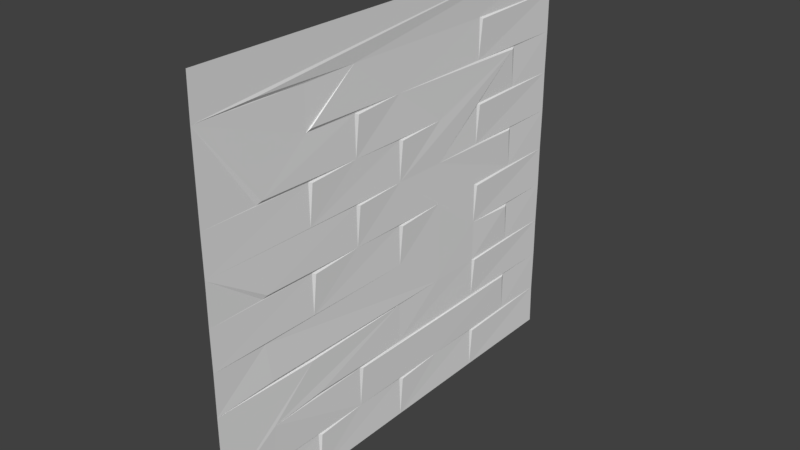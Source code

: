 # Source: ancientbricks001.blend  (saved by Blender 2.79.0; exported with 4.5.12 LTS)
import bpy
from mathutils import Matrix  # noqa: F401  (used for matrix-valued properties, if any)

bpy.ops.wm.read_factory_settings(use_empty=True)
scene = bpy.context.scene
scene.name = 'Scene'

# ---- collections
col_collection_1 = bpy.data.collections.new('Collection 1'); scene.collection.children.link(col_collection_1)

# ---- world
world_world = bpy.data.worlds.new('World'); scene.world = world_world
world_world.color = (0.05088, 0.05088, 0.05088)
world_world.use_sun_shadow = False
world_world.sun_shadow_jitter_overblur = 0.0
world_world.cycles.sampling_method = 'MANUAL'

# ---- meshes
me_plane = bpy.data.meshes.new('Plane')
me_plane.from_pydata([(-1.0, -1.0, 0.0), (1.0, -1.0, 0.0), (-1.0, 1.0, 0.0), (1.0, 1.0, 0.0), (0.8, 1.0, -0.00347), (0.8, -1.0, -0.00347), (0.5955, 1.0, -0.002469), (0.5955, -1.0, -0.002469), (0.3996, 1.0, -0.003452), (0.3996, -1.0, -0.003452), (0.196, 1.0, -0.002212), (0.196, -1.0, -0.002212), (-6.633e-12, 1.0, -0.003572), (-4.164e-10, -1.0, -0.003572), (-0.204, 1.0, -0.002241), (-0.204, -1.0, -0.002241), (-0.4001, 1.0, -0.003544), (-0.4001, -1.0, -0.003544), (-0.6047, 1.0, -0.002388), (-0.6047, -1.0, -0.002388), (-0.8, 1.0, -0.003645), (-0.8, -1.0, -0.003645), (0.8032, -0.4996, -0.007633), (0.003802, -0.4998, -0.007627), (-0.3966, -0.4996, -0.007537), (-0.7958, -0.4996, -0.007551), (0.6014, 0.7509, -0.006761), (0.2032, 0.7509, -0.007087), (-0.1976, 0.7509, -0.006987), (-0.5971, 0.7509, -0.006985), (0.8098, 0.5125, 1.698e-09), (0.4075, 0.5125, 1.217e-09), (0.01155, 0.5125, 1.611e-09), (-0.39, 0.5125, 1.066e-09), (-0.7875, 0.5125, 4.768e-10), (1.0, 0.4996, -0.001885), (0.803, 0.4991, -0.006794), (0.606, 0.7352, 1.234e-09), (0.5982, 0.4998, -0.005894), (0.4025, 0.4991, -0.006571), (0.2116, 0.7352, 1.347e-09), (0.1994, 0.4998, -0.005877), (0.003503, 0.4991, -0.006817), (-0.1912, 0.7352, 2.131e-09), (-0.201, 0.4998, -0.005882), (-0.3968, 0.4991, -0.006728), (-0.5891, 0.7352, 1.655e-09), (-0.6012, 0.4998, -0.005888), (-0.7961, 0.4993, -0.0068), (-1.0, 0.7508, -0.001935), (0.7993, 0.7504, -0.005884), (0.3987, 0.7504, -0.005899), (-0.0007467, 0.7504, -0.005888), (-0.4009, 0.7504, -0.005899), (-0.801, 0.7504, -0.005896), (-1.0, 0.25, -0.0045), (-0.8147, 0.2672, -1.981e-05), (0.7991, 0.25, -0.004673), (0.6019, 0.25, -0.006321), (0.3986, 0.25, -0.00472), (0.2037, 0.25, -0.006705), (-0.001062, 0.25, -0.00471), (-0.1972, 0.25, -0.006575), (-0.4012, 0.25, -0.004721), (-0.5965, 0.25, -0.006601), (-0.8012, 0.2493, -0.006267), (-1.0, -0.2494, -0.002133), (0.8098, 0.015, 1.699e-09), (0.5858, 0.01714, -1.972e-05), (0.01155, 0.015, 1.608e-09), (-0.39, 0.015, 1.166e-09), (-0.6136, 0.01714, -1.974e-05), (1.0, 0.001191, -0.002149), (0.8033, -0.0004584, -0.006951), (0.598, -0.0003106, -0.006334), (0.4028, -0.0005106, -0.006705), (0.1991, 0.0009023, -0.004706), (0.003889, -0.0004686, -0.006979), (-0.2013, 0.0009077, -0.0047), (-0.3965, -0.000484, -0.006879), (-0.6014, -0.0003172, -0.006299), (-0.7956, -0.0004938, -0.006919), (0.606, -0.235, 1.184e-09), (0.3871, -0.2329, -1.966e-05), (-0.1912, -0.235, 1.473e-09), (-0.5891, -0.235, 1.535e-09), (-0.8147, -0.2328, -1.981e-05), (0.7991, -0.2495, -0.004681), (0.6021, -0.2507, -0.00657), (0.3985, -0.2505, -0.006313), (0.2038, -0.2507, -0.006984), (-0.001062, -0.2496, -0.004718), (-0.197, -0.2507, -0.006848), (-0.4012, -0.2496, -0.004728), (-0.5963, -0.2507, -0.006871), (-0.8012, -0.2505, -0.006283), (-1.0, -0.75, -0.002175), (0.4026, -0.4996, -0.007377), (0.8098, -0.4852, 1.911e-09), (0.5858, -0.483, -1.968e-05), (0.01155, -0.4852, 1.615e-09), (-0.39, -0.4852, 1.047e-09), (-0.6136, -0.483, -1.97e-05), (0.598, -0.5003, -0.006334), (0.1991, -0.4991, -0.004704), (-0.2013, -0.4991, -0.004698), (-0.6014, -0.5003, -0.006299), (0.606, -0.7325, 1.214e-09), (0.3871, -0.7301, -2.011e-05), (-0.01167, -0.7301, -2.006e-05), (-0.4123, -0.7301, -2.009e-05), (-0.8147, -0.7301, -2.026e-05), (1.0, -0.4986, -0.001403), (0.8098, -0.52, 1.687e-09), (0.7991, -0.75, -0.004693), (0.4075, -0.52, 1.058e-09), (0.3985, -0.7507, -0.00631), (0.2038, -0.751, -0.006977), (0.01155, -0.52, 1.597e-09), (-0.0009015, -0.7507, -0.006278), (-0.197, -0.751, -0.006839), (-0.39, -0.52, 8.409e-10), (-0.4011, -0.7507, -0.00629), (-0.5963, -0.751, -0.006863), (-0.7875, -0.52, 2.385e-09), (-0.8012, -0.7508, -0.00628)], [], [(30, 4, 50), (6, 8, 31), (31, 8, 51), (10, 12, 32), (32, 12, 52), (14, 16, 33), (18, 20, 34), (34, 20, 54), (106, 25, 124), (105, 24, 121), (118, 104, 23), (103, 97, 115), (112, 22, 113), (53, 29, 46), (52, 28, 43), (51, 27, 40), (50, 26, 37), (35, 30, 36), (38, 31, 39), (41, 32, 42), (44, 33, 45), (48, 47, 34), (64, 47, 71), (62, 44, 78), (60, 41, 76), (58, 38, 68), (67, 36, 57), (57, 37, 58), (47, 48, 71), (59, 40, 60), (69, 42, 61), (61, 43, 62), (70, 45, 63), (63, 46, 64), (59, 60, 83), (56, 49, 55), (48, 54, 56), (45, 53, 63), (42, 52, 61), (39, 51, 59), (36, 50, 57), (30, 50, 36), (37, 26, 38), (31, 51, 39), (40, 27, 41), (32, 52, 42), (43, 28, 44), (33, 53, 45), (46, 29, 47), (34, 54, 48), (97, 103, 99), (85, 64, 80), (70, 63, 79), (84, 62, 78), (69, 61, 77), (74, 75, 99), (90, 89, 83), (82, 58, 74), (67, 57, 73), (73, 57, 87), (75, 59, 83), (77, 61, 91), (79, 63, 93), (81, 65, 86), (72, 67, 73), (76, 69, 77), (78, 70, 79), (94, 80, 102), (92, 78, 105), (90, 76, 104), (88, 74, 99), (98, 73, 87), (82, 74, 88), (80, 81, 102), (25, 106, 102), (100, 77, 91), (84, 78, 92), (101, 79, 93), (85, 80, 94), (89, 90, 108), (93, 85, 94), (91, 84, 92), (87, 82, 88), (120, 119, 109), (7, 5, 114), (101, 93, 24), (93, 94, 110), (100, 91, 23), (91, 92, 109), (117, 116, 108), (107, 88, 103), (98, 87, 22), (22, 87, 114), (97, 89, 108), (23, 91, 109), (24, 93, 110), (25, 95, 111), (112, 98, 22), (23, 104, 100), (105, 101, 24), (123, 106, 19), (120, 105, 15), (117, 104, 11), (113, 22, 114), (115, 97, 116), (123, 122, 110), (118, 23, 119), (121, 24, 122), (124, 25, 125), (114, 107, 103, 7), (19, 124, 21), (15, 121, 17), (11, 118, 13), (7, 115, 9), (6, 26, 50, 4), (10, 27, 51, 8), (14, 28, 52, 12), (18, 29, 53, 16), (53, 33, 16), (2, 49, 54, 20), (36, 67, 72, 35), (75, 68, 39, 59), (65, 48, 56), (58, 37, 38), (42, 69, 76, 41), (60, 40, 41), (45, 70, 78, 44), (62, 43, 44), (81, 71, 48, 65), (64, 46, 47), (55, 66, 86, 65), (47, 29, 18), (44, 28, 14), (41, 27, 10), (38, 26, 6), (57, 50, 37), (38, 6, 31), (59, 51, 40), (41, 10, 32), (61, 52, 43), (44, 14, 33), (63, 53, 46), (47, 18, 34), (56, 54, 49), (65, 56, 55), (64, 85, 93, 63), (62, 84, 91, 61), (90, 83, 60, 76), (58, 82, 87, 57), (74, 58, 68), (80, 64, 71), (73, 98, 112, 72), (97, 99, 75, 89), (95, 81, 86), (89, 75, 83), (77, 100, 104, 76), (79, 101, 105, 78), (25, 102, 81, 95), (95, 86, 66), (4, 30, 35, 3), (66, 96, 111, 95), (123, 110, 94, 106), (120, 109, 92, 105), (117, 108, 90, 104), (88, 107, 114, 87), (103, 88, 99), (106, 94, 102), (125, 25, 111), (122, 24, 110), (119, 23, 109), (116, 97, 108), (7, 103, 115), (11, 104, 118), (15, 105, 121), (19, 106, 124), (125, 111, 96), (96, 0, 21, 125), (123, 19, 17, 122), (21, 124, 125), (120, 15, 13, 119), (17, 121, 122), (117, 11, 9, 116), (13, 118, 119), (9, 115, 116), (113, 5, 1, 112), (5, 113, 114), (38, 39, 68), (75, 74, 68), (81, 80, 71)])
me_plane.use_remesh_preserve_volume = False
me_plane.use_remesh_preserve_attributes = False
me_plane.use_mirror_vertex_groups = False
me_plane.update()

# ---- objects
ob_plane = bpy.data.objects.new('Plane', me_plane)

# ---- transforms, parenting, visibility, modifiers, constraints
ob_plane.location = (0.04332, 0.5612, 0.6454)
ob_plane.rotation_euler = (-1.344e-07, 1.571, 0.0)
ob_plane.scale = (0.6412, 0.6986, 0.6561)
ob_plane.lineart.crease_threshold = 0.0
_m = ob_plane.modifiers.new('Decimate', 'DECIMATE')
_m.decimate_type = 'DISSOLVE'
_m.ratio = 0.838
_m.angle_limit = 0.3683

# ---- collection membership
col_collection_1.objects.link(ob_plane)

# ---- scene / render settings (as saved in the file)
scene.frame_start = 1; scene.frame_end = 250; scene.frame_set(1)
scene.render.engine = 'BLENDER_EEVEE_NEXT'
scene.render.resolution_percentage = 50
scene.render.dither_intensity = 0.0
scene.cycles.use_denoising = False
scene.cycles.samples = 128
scene.cycles.sampling_pattern = 'TABULATED_SOBOL'
scene.cycles.use_adaptive_sampling = False
scene.cycles.use_light_tree = False
scene.cycles.blur_glossy = 0.0
scene.cycles.sample_clamp_indirect = 0.0
scene.view_settings.view_transform = 'Standard'
bpy.context.view_layer.update()

# ---- added for rendering (the .blend has no active camera and no usable light): camera, sun
cam_auto = bpy.data.cameras.new('AutoCamera')
cam_auto.lens = 50.0
cam_auto.sensor_width = 36.0
cam_auto.clip_end = 1000.0
ob_auto_camera = bpy.data.objects.new('AutoCamera', cam_auto)
scene.collection.objects.link(ob_auto_camera)
ob_auto_camera.location = (1.79548, -1.5444, 2.0491)
ob_auto_camera.rotation_euler = (1.09748, -7.21219e-08, 0.694738)
scene.camera = ob_auto_camera
light_auto_sun = bpy.data.lights.new('AutoSun', 'SUN')
light_auto_sun.energy = 3.0
light_auto_sun.angle = 0.0523599
ob_auto_sun = bpy.data.objects.new('AutoSun', light_auto_sun)
scene.collection.objects.link(ob_auto_sun)
ob_auto_sun.rotation_euler = (0.872665, 0.174533, 0.523599)
bpy.context.view_layer.update()
